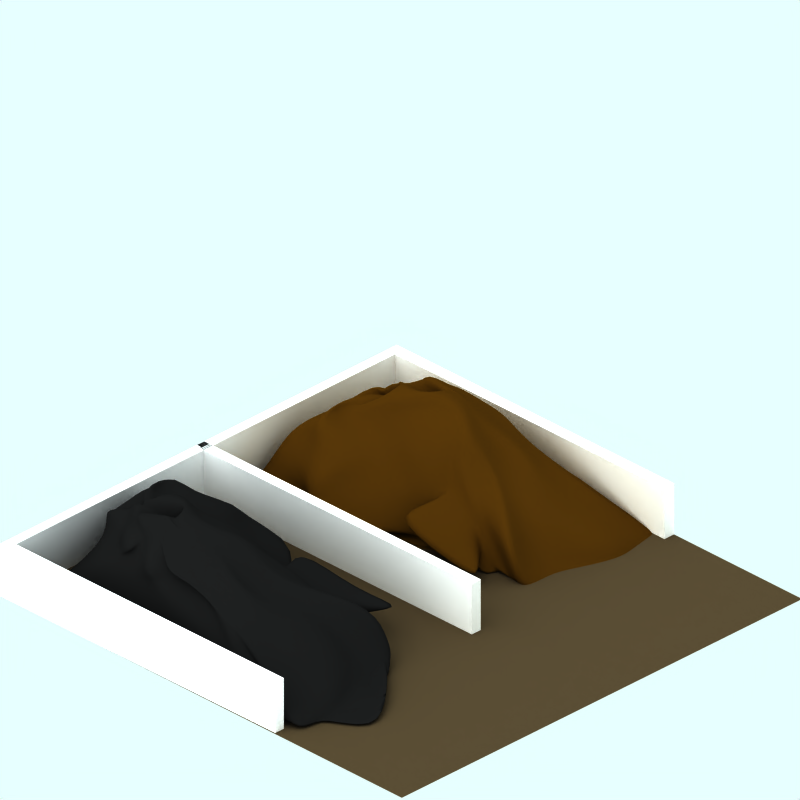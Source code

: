 # Source: bulk-goods-bunker.blend  (saved by Blender 2.48.1; exported with 4.5.12 LTS)
import bpy
from mathutils import Matrix  # noqa: F401  (used for matrix-valued properties, if any)

bpy.ops.wm.read_factory_settings(use_empty=True)
scene = bpy.context.scene
scene.name = 'z'

# ---- collections
col_collection_1 = bpy.data.collections.new('Collection 1'); scene.collection.children.link(col_collection_1)
col_collection_2 = bpy.data.collections.new('Collection 2'); scene.collection.children.link(col_collection_2)
col_collection_2.hide_render = True
col_collection_2.hide_viewport = True
col_collection_3 = bpy.data.collections.new('Collection 3'); scene.collection.children.link(col_collection_3)
col_collection_4 = bpy.data.collections.new('Collection 4'); scene.collection.children.link(col_collection_4)
col_collection_4.hide_render = True
col_collection_4.hide_viewport = True

# ---- materials (node trees are filled in below, after node groups)
mat_pavement_001 = bpy.data.materials.new('Pavement.001')
mat_pavement_001.alpha_threshold = 0.0
mat_pavement_001.preview_render_type = 'CUBE'
mat_pavement_001.diffuse_color = (0.2407, 0.1958, 0.1328, 1.0)
mat_pavement_001.specular_color = (1.0, 0.9999, 0.9999)
mat_pavement_001.roughness = 0.5
mat_pavement_001.line_color = (0.0, 0.0, 0.0, 1.0)
mat_brick_004 = bpy.data.materials.new('Brick.004')
mat_brick_004.alpha_threshold = 0.0
mat_brick_004.preview_render_type = 'CUBE'
mat_brick_004.diffuse_color = (1.0, 0.9999, 0.9999, 1.0)
mat_brick_004.specular_color = (1.0, 0.9999, 0.9999)
mat_brick_004.roughness = 0.5
mat_brick_004.line_color = (0.0, 0.0, 0.0, 1.0)
mat_material_025 = bpy.data.materials.new('Material.025')
mat_material_025.alpha_threshold = 0.0
mat_material_025.diffuse_color = (0.2287, 0.1379, 0.02501, 1.0)
mat_material_025.specular_color = (0.2215, 0.155, 0.0115)
mat_material_025.roughness = 0.5
mat_material_025.line_color = (0.0, 0.0, 0.0, 1.0)
mat_material_001 = bpy.data.materials.new('Material.001')
mat_material_001.alpha_threshold = 0.0
mat_material_001.diffuse_color = (0.07731, 0.07731, 0.07731, 1.0)
mat_material_001.specular_color = (0.1747, 0.1747, 0.1747)
mat_material_001.roughness = 0.5
mat_material_001.line_color = (0.0, 0.0, 0.0, 1.0)
mat_transparent = bpy.data.materials.new('Transparent')
mat_transparent.alpha_threshold = 0.0
mat_transparent.preview_render_type = 'FLAT'
mat_transparent.roughness = 0.5

# ---- material node trees

# ---- world
world_world = bpy.data.worlds.new('World'); scene.world = world_world
world_world.color = (0.9059, 1.0, 1.0)
world_world.use_sun_shadow = False
world_world.sun_shadow_jitter_overblur = 0.0
world_world.cycles.sampling_method = 'MANUAL'
world_world.cycles.sample_map_resolution = 256

# ---- cameras
cam_camera_001 = bpy.data.cameras.new('Camera.001')
cam_camera_001.type = 'ORTHO'
cam_camera_001.passepartout_alpha = 0.2
cam_camera_001.clip_end = 100.0
cam_camera_001.lens = 35.0
cam_camera_001.ortho_scale = 12.0
cam_camera_001.display_size = 5.91
cam_camera_001.show_passepartout = False
cam_camera_001.show_safe_areas = True
cam_camera_001.dof.focus_distance = 0.0
cam_camera_001.dof.aperture_fstop = 128.0

# ---- lights
light_lamp = bpy.data.lights.new('Lamp', 'SUN')
light_lamp.transmission_factor = 0.0
light_lamp.angle = 1.571
light_lamp.energy = 0.028
light_lamp.shadow_buffer_clip_start = 0.5
light_lamp.shadow_soft_size = 1.0
light_lamp.shadow_cascade_max_distance = 1000.0
light_lamp.cycles.use_multiple_importance_sampling = False

# ---- meshes
me_cube_020 = bpy.data.meshes.new('Cube.020')
me_cube_020.from_pydata([], [], [])
me_cube_020.use_remesh_preserve_volume = False
me_cube_020.use_remesh_preserve_attributes = False
me_cube_020.use_mirror_vertex_groups = False
me_cube_020.update()
me_plane_093 = bpy.data.meshes.new('Plane.093')
me_plane_093.from_pydata([(12.6, 7.586, 0.0001214), (12.6, -7.35, 0.0001214), (-2.507, -7.35, 0.0001214), (-2.507, 7.586, 0.0001214), (13.6, -8.25, 0.0001214), (-3.507, -8.25, 0.0001214), (-3.507, 8.586, 0.0001214), (13.6, 8.586, 0.0001214), (-2.473, 7.586, 0.0001214), (0.9003, 7.586, 0.0001214), (-2.507, -4.88, 0.0001214), (12.6, -4.88, 0.0001214), (12.6, -3.88, 0.0001214), (-2.507, -3.88, 0.0001214)], [(8, 9), (10, 13), (11, 12)], [(2, 3, 6, 5), (1, 2, 5, 4), (3, 0, 7, 6), (0, 1, 4, 7), (1, 0, 3, 2)])
me_plane_093.materials.append(mat_pavement_001)
me_plane_093.use_remesh_preserve_volume = False
me_plane_093.use_remesh_preserve_attributes = False
me_plane_093.use_mirror_vertex_groups = False
me_plane_093.update()
me_cube = bpy.data.meshes.new('Cube')
me_cube.from_pydata([(5.047, 13.48, -1.522), (5.047, 13.12, -1.522), (-4.825, 13.12, -1.522), (-4.825, 13.48, -1.522), (5.047, 13.48, -0.0001047), (5.047, 13.12, -0.0001047), (-4.825, 13.12, -0.0001047), (-4.825, 13.48, -0.0001047), (5.346, 13.12, -0.0001042), (5.346, 13.48, -0.0001042), (5.346, 13.12, -1.522), (5.346, 13.48, -1.522), (5.346, 27.41, -1.522), (5.346, 27.41, -0.0001042), (5.047, 27.41, -0.0001047), (5.047, 27.41, -1.522), (5.047, 27.73, -1.522), (5.047, 27.73, -0.0001047), (5.346, 27.73, -0.0001042), (5.346, 27.73, -1.522), (-4.78, 27.73, -0.0001003), (-4.78, 27.73, -1.522), (-4.78, 27.41, -1.522), (-4.78, 27.41, -0.0001003), (-4.78, 20.18, -0.0001003), (-4.78, 20.18, -1.522), (-4.78, 20.51, -1.522), (-4.78, 20.51, -0.0001003), (5.346, 20.51, -1.522), (5.346, 20.51, -0.0001042), (5.047, 20.51, -0.0001047), (5.047, 20.51, -1.522), (5.047, 20.18, -1.522), (5.047, 20.18, -0.0001047), (5.346, 20.18, -0.0001042), (5.346, 20.18, -1.522)], [], [(0, 1, 2, 3), (4, 7, 6, 5), (1, 5, 6, 2), (2, 6, 7, 3), (4, 0, 3, 7), (5, 1, 10, 8), (4, 5, 8, 9), (1, 0, 11, 10), (11, 9, 8, 10), (11, 0, 15, 12), (9, 11, 12, 13), (4, 9, 13, 14), (0, 4, 14, 15), (14, 13, 18, 17), (13, 12, 19, 18), (12, 15, 16, 19), (16, 17, 18, 19), (16, 15, 22, 21), (17, 16, 21, 20), (14, 17, 20, 23), (15, 14, 23, 22), (22, 23, 20, 21), (25, 24, 27, 26), (32, 33, 24, 25), (33, 30, 27, 24), (30, 31, 26, 27), (31, 32, 25, 26), (31, 30, 29, 28), (35, 32, 31, 28), (34, 35, 28, 29), (33, 34, 29, 30)])
me_cube.materials.append(mat_brick_004)
me_cube.use_remesh_preserve_volume = False
me_cube.use_remesh_preserve_attributes = False
me_cube.use_mirror_vertex_groups = False
me_cube.update()
me_cube_025 = bpy.data.meshes.new('Cube.025')
me_cube_025.from_pydata([(1.912, 2.743, 1.711), (2.937, -0.696, -2.807), (-2.1, 0.585, -2.062), (-1.073, 3.552, 0.9439), (0.1201, 2.082, 4.229), (1.986, -1.084, 5.273), (-3.087, 0.4542, 4.626), (-0.6873, 2.139, 4.103), (-3.349, -0.1058, 4.344), (1.951, -1.263, 5.252), (-2.136, 0.4057, -2.083), (2.901, -0.8753, -2.828), (-2.628, 0.5906, -2.161), (-3.841, 0.07905, 4.266), (-5.415, 0.1398, 3.973), (-3.805, 0.2583, 4.286), (-4.202, 0.6514, -2.453), (-2.592, 0.7699, -2.14), (1.929, -0.4398, -2.658), (0.9218, -0.1836, -2.509), (-0.2571, 0.6151, -5.19), (-1.093, 0.3288, -2.211), (1.708, 2.379, 0.7195), (1.798, 2.075, 0.421), (2.726, 1.079, -1.139), (2.874, 0.1185, -1.875), (-0.1299, 2.49, 1.26), (1.014, 3.153, 1.528), (0.749, 3.31, 0.2101), (-0.3089, 3.366, 1.582), (-1.821, 1.289, -1.393), (-1.542, 1.992, -0.7251), (-1.262, 2.696, -0.05679), (-0.9832, 3.399, 0.6115), (0.6647, 1.606, 3.638), (0.9951, 0.9332, 4.047), (1.326, 0.2608, 4.455), (1.656, -0.4116, 4.864), (0.9264, -0.8525, 5.091), (-0.1335, -0.621, 4.91), (-1.194, -0.3895, 4.728), (-2.254, -0.1581, 4.546), (-2.687, 0.7721, 4.085), (-1.803, 1.257, 3.763), (-1.214, 1.742, 3.607), (-1.085, 2.692, 2.833), (0.2312, 2.536, 3.177), (0.128, 2.794, 3.125), (0.02493, 3.051, 3.073), (-0.07818, 3.309, 3.021), (2.747, -0.7736, -1.191), (2.557, -0.8512, 0.4251), (2.366, -0.9288, 2.041), (2.176, -1.006, 3.657), (0.006018, 1.516, 1.951), (1.677, 2.288, 1.46), (1.21, 1.86, 2.156), (0.953, 2.253, 3.316), (-0.8132, 3.679, 1.709), (-0.5074, 3.5, 2.311), (-0.7796, 3.32, 2.34), (-0.7681, 2.814, 3.11), (-2.107, 0.5491, -2.066), (-2.115, 0.5133, -2.07), (-2.122, 0.4774, -2.074), (-2.129, 0.4416, -2.078), (-3.106, -0.003521, 3.058), (-2.864, 0.0988, 1.773), (-2.621, 0.2011, 0.4878), (-2.379, 0.3034, -0.7974), (-3.321, 0.03756, 4.36), (-3.328, 0.001711, 4.356), (-3.335, -0.03414, 4.352), (-3.342, -0.06999, 4.348), (1.979, -1.12, 5.269), (1.972, -1.156, 5.265), (1.965, -1.192, 5.26), (1.958, -1.227, 5.256), (2.141, -1.186, 3.636), (2.331, -1.108, 2.02), (2.521, -1.03, 0.4041), (2.711, -0.9529, -1.212), (2.929, -0.7319, -2.811), (2.922, -0.7677, -2.815), (2.915, -0.8036, -2.819), (2.908, -0.8394, -2.824), (-2.289, -0.3373, 4.525), (-1.229, -0.5688, 4.707), (-0.1691, -0.8003, 4.889), (0.8909, -1.032, 5.07), (-1.687, 0.1144, -3.052), (-0.1211, -0.1067, -2.381), (0.8863, -0.3629, -2.53), (1.894, -0.6191, -2.679), (-3.412, 0.1104, 4.349), (-3.51, 0.1474, 4.333), (-3.608, 0.1843, 4.318), (-3.707, 0.2213, 4.302), (-3.834, 0.1149, 4.27), (-3.826, 0.1507, 4.274), (-3.819, 0.1866, 4.278), (-3.812, 0.2224, 4.282), (-4.21, 0.2039, 4.281), (-3.546, -0.03188, 4.312), (-3.644, 0.005093, 4.297), (-3.742, 0.04207, 4.281), (-2.87, 0.4883, -0.8755), (-3.756, 0.4572, -0.04649), (-3.355, 0.2837, 1.695), (-3.598, 0.1814, 2.98), (-2.234, 0.4427, -2.098), (-2.333, 0.4797, -2.114), (-2.431, 0.5167, -2.13), (-2.529, 0.5537, -2.145), (-2.62, 0.6265, -2.157), (-2.613, 0.6623, -2.152), (-2.606, 0.6982, -2.148), (-2.599, 0.734, -2.144), (-2.199, 0.622, -2.077), (-2.297, 0.659, -2.093), (-2.395, 0.6959, -2.109), (-2.494, 0.7329, -2.124), (-1.403, 3.413, 0.5332), (-2.327, 2.338, 0.6038), (-3.875, 2.464, -2.605), (-4.177, 1.326, -2.823), (-5.172, 0.2421, 2.688), (-4.929, 0.3444, 1.403), (-4.687, 0.4468, 0.1174), (-4.997, 0.1015, -1.411), (-1.03, 2.495, 3.781), (-2.191, 1.964, 2.977), (-3.321, 1.511, 3.572), (-4.368, 0.8252, 3.772), (-5.093, 0.1635, 4.036), (-4.771, 0.1872, 4.099), (-4.449, 0.2109, 4.161), (-4.127, 0.2346, 4.224), (-3.88, 0.6751, -2.39), (-3.558, 0.6988, -2.328), (-3.236, 0.7225, -2.265), (-3.568, 0.4954, -3.381), (-3.562, 0.3606, 3.001), (-3.32, 0.4629, 1.716), (-3.077, 0.5652, 0.4307), (-2.835, 0.6676, -0.8545), (2.011, 2.41, 0.7537), (1.958, 2.275, -2.185), (1.995, 1.392, -0.7597), (1.702, 0.7136, -2.312), (2.16, 1.56, -0.4293), (1.144, 2.127, -0.03032), (0.8867, 1.741, -3.283), (1.246, 0.7707, -3.68), (0.4845, 3.064, 0.7344), (0.184, 2.229, -0.4176), (0.1995, 1.569, -0.8127), (1.123, 0.5592, -3.889), (-0.2493, 3.232, 0.6729), (-0.462, 2.591, -0.8143), (-1.065, 1.523, -1.714), (-0.8821, 1.055, -1.49), (0.3702, 1.858, 3.56), (0.07573, 2.111, 3.482), (-0.4727, 1.992, 4.413), (-0.6788, 2.111, 3.444), (0.5093, 1.18, 3.943), (0.02341, 1.428, 3.839), (-0.4625, 1.675, 3.735), (-0.4706, 1.726, 3.839), (0.6483, 0.5028, 4.326), (0.03983, 0.9095, 4.005), (-0.7061, 0.9868, 4.066), (-1.383, 1.229, 3.936), (0.7874, -0.1748, 4.708), (-0.08122, 0.06189, 4.553), (-0.9498, 0.2986, 4.397), (-1.818, 0.5353, 4.241), (0.7946, 1.61, 1.957), (1.877, 2.179, 2.006), (1.473, 1.988, 2.55), (0.8822, 1.288, 3.093), (2.171, 1.159, 1.582), (2.226, 1.42, 2.034), (1.697, 1.259, 2.423), (1.346, 1.096, 3.235), (2.514, 0.7985, 0.1359), (2.217, 0.6641, 1.216), (1.92, 0.5297, 2.296), (1.623, 0.3952, 3.376), (2.488, 0.2191, -0.8538), (2.372, 0.2054, 0.5863), (2.143, -0.1996, 2.168), (1.9, -0.3056, 3.516), (0.5765, 2.733, 2.889), (0.9218, 2.93, 2.601), (1.267, 3.127, 2.313), (1.613, 3.325, 2.024), (0.7417, 3.057, 3.15), (0.7849, 3.304, 2.358), (-2.044, 1.921, 1.193), (1.06, 3.492, 1.923), (0.1453, 3.203, 2.76), (0.2233, 3.526, 2.396), (0.2119, 3.576, 1.846), (0.01108, 3.881, 1.482), (-0.1034, 3.19, 2.819), (-0.06229, 3.568, 2.37), (-0.2691, 3.19, 2.845), (-0.04639, 3.828, 1.719), (2.739, -0.8095, -1.195), (2.549, -0.8871, 0.4209), (2.359, -0.9646, 2.037), (2.169, -1.042, 3.653), (2.732, -0.8453, -1.199), (2.542, -0.9229, 0.4167), (2.352, -1.0, 2.033), (2.162, -1.078, 3.649), (2.725, -0.8812, -1.203), (2.535, -0.9588, 0.4125), (2.345, -1.036, 2.028), (2.155, -1.114, 3.644), (2.718, -0.917, -1.208), (2.528, -0.9946, 0.4083), (2.338, -1.072, 2.024), (2.148, -1.15, 3.64), (0.9193, -0.8883, 5.087), (-0.1407, -0.6569, 4.905), (-1.201, -0.4254, 4.724), (-2.261, -0.1939, 4.542), (0.9122, -0.9242, 5.083), (-0.1478, -0.6927, 4.901), (-1.208, -0.4612, 4.72), (-2.268, -0.2298, 4.538), (0.9051, -0.96, 5.079), (-0.1549, -0.7286, 4.897), (-1.215, -0.4971, 4.715), (-2.275, -0.2656, 4.534), (0.898, -0.9959, 5.074), (-0.162, -0.7644, 4.893), (-1.222, -0.5329, 4.711), (-2.282, -0.3015, 4.529), (-1.1, 0.2929, -2.215), (-0.09269, 0.03674, -2.364), (0.9147, -0.2195, -2.513), (2.568, -0.4081, -4.333), (-1.107, 0.2571, -2.219), (-0.09979, 0.0008867, -2.368), (0.9076, -0.2553, -2.517), (1.915, -0.5115, -2.666), (-1.114, 0.2212, -2.223), (-0.1069, -0.03496, -2.372), (0.9005, -0.2912, -2.521), (1.908, -0.5474, -2.67), (-1.121, 0.1854, -2.227), (-0.114, -0.07081, -2.377), (0.8934, -0.327, -2.526), (1.901, -0.5832, -2.675), (1.693, -0.7016, -1.129), (1.493, -0.7841, 0.4209), (1.292, -0.8667, 1.971), (1.091, -0.9492, 3.52), (1.167, 0.6353, -3.271), (0.4641, -0.5378, 0.4376), (0.2531, -0.6253, 1.921), (0.04198, -0.7128, 3.405), (-0.3427, -0.1991, -0.9632), (-0.3643, -0.1649, 0.4642), (-0.6875, -0.9339, 3.028), (-1.007, -0.4764, 3.289), (-1.585, 0.2252, -1.978), (-1.9, 0.05881, 0.1848), (-1.369, -0.05241, 1.986), (-2.057, -0.2399, 3.174), (-3.44, -0.03301, 4.332), (-3.433, 0.002838, 4.336), (-3.426, 0.03869, 4.341), (-3.419, 0.07454, 4.345), (-3.539, 0.003965, 4.317), (-3.531, 0.03982, 4.321), (-3.524, 0.07566, 4.325), (-3.518, 0.3353, 4.449), (-3.637, 0.04094, 4.301), (-3.63, 0.07679, 4.305), (-3.623, 0.1126, 4.309), (-3.616, 0.1485, 4.314), (-3.735, 0.07792, 4.285), (-3.728, 0.1138, 4.29), (-3.721, 0.1496, 4.294), (-3.714, 0.1855, 4.298), (-2.477, 0.3404, -0.813), (-2.719, 0.2381, 0.4722), (-2.962, 0.1358, 1.757), (-3.205, 0.03346, 3.043), (-2.575, 0.3774, -0.8286), (-2.818, 0.2751, 0.4566), (-3.06, 0.1728, 1.742), (-3.303, 0.07043, 3.027), (-2.674, 0.4144, -0.8443), (-2.916, 0.312, 0.441), (-3.159, 0.2097, 1.726), (-3.401, 0.1074, 3.011), (-3.795, 0.3717, -2.717), (-3.014, 0.349, 0.4254), (-3.257, 0.2467, 1.711), (-3.5, 0.1444, 2.996), (-2.206, 0.5861, -2.081), (-2.213, 0.5503, -2.086), (-2.22, 0.5144, -2.09), (-2.227, 0.4786, -2.094), (-1.534, 0.5698, -2.947), (-2.311, 0.5873, -2.101), (-2.318, 0.5514, -2.105), (-2.325, 0.5156, -2.11), (-1.047, 0.5545, -3.508), (-2.41, 0.6242, -2.117), (-2.417, 0.5884, -2.121), (-2.424, 0.5525, -2.125), (-1.44, 0.6559, -3.574), (-2.508, 0.6612, -2.133), (-2.515, 0.6254, -2.137), (-2.522, 0.5895, -2.141), (-1.447, 2.472, 2.97), (-1.298, 3.094, 2.115), (-1.333, 3.2, 1.588), (-1.368, 3.306, 1.061), (-1.974, 2.293, 2.827), (-2.297, 2.791, 2.107), (-1.849, 2.274, 2.053), (-2.137, 2.617, 0.5035), (-3.218, 1.615, 2.665), (-3.114, 1.719, 1.759), (-3.486, 2.097, 0.3493), (-2.906, 1.928, -0.05362), (-4.994, 0.7909, 2.303), (-5.109, 1.089, 1.631), (-4.183, 1.044, -0.2999), (-3.675, 1.238, -0.6107), (-2.975, 0.6646, 4.113), (-2.705, 1.073, 3.834), (-2.067, 1.57, 3.182), (-1.492, 2.238, 2.989), (-2.959, 0.2187, 4.344), (-3.016, 0.9668, 3.948), (-2.943, 1.235, 3.751), (-2.559, 1.819, 3.469), (-3.528, 0.3965, 4.193), (-3.521, 0.592, 4.052), (-3.436, 0.9801, 3.87), (-3.27, 1.223, 3.057), (-3.839, 0.3421, 4.196), (-3.971, 0.4629, 4.09), (-4.636, 0.4495, 3.985), (-4.668, 0.5905, 3.787), (-1.562, 2.855, 0.01113), (-1.576, 2.526, -0.4687), (-1.785, 1.632, -1.024), (-0.02649, 1.725, -3.657), (-2.142, 2.31, -0.5893), (-2.377, 1.962, -1.276), (-2.219, 1.484, -1.341), (-2.591, 1.151, -4.145), (-2.721, 1.765, -1.19), (-2.64, 1.498, -1.419), (-2.558, 1.23, -1.649), (-4.426, 1.911, -5.066), (-3.46, 1.121, -1.911), (-3.099, 1.098, -1.874), (-2.897, 0.9764, -1.957), (-2.695, 0.8547, -2.041), (-3.157, 0.6439, -0.9172), (-3.399, 0.5415, 0.3681), (-3.642, 0.4392, 1.653), (-3.884, 0.3369, 2.939), (-3.765, 0.5563, -1.498), (-4.621, 0.5362, 0.1326), (-4.186, 0.4369, 1.672), (-4.206, 0.3132, 2.876), (-4.086, 0.8548, -2.307), (-5.015, 0.391, 0.004321), (-5.527, 0.4851, 1.789), (-4.528, 0.2895, 2.813), (-4.442, 0.4621, -1.591), (-5.382, 0.9187, -0.728), (-6.715, 0.4765, 1.541), (-4.85, 0.2658, 2.751), (-3.57, 0.3248, 2.997), (-3.327, 0.4271, 1.712), (-3.084, 0.5294, 0.4265), (-2.842, 0.6317, -0.8587), (-3.577, 0.2889, 2.993), (-3.334, 0.3912, 1.708), (-3.091, 0.4935, 0.4223), (-2.849, 0.5959, -0.8629), (-3.584, 0.2531, 2.989), (-3.341, 0.3554, 1.703), (-3.099, 0.4577, 0.4181), (-2.856, 0.56, -0.8671), (-3.591, 0.2172, 2.984), (-3.348, 0.3195, 1.699), (-3.106, 0.4218, 0.414), (-2.863, 0.5242, -0.8713)], [], [(25, 1, 18, 149), (24, 25, 149, 148), (23, 24, 148, 147), (22, 23, 147, 146), (0, 22, 146, 26), (149, 18, 19, 153), (148, 149, 153, 152), (147, 148, 152, 151), (146, 147, 151, 150), (26, 146, 150, 27), (153, 19, 20, 157), (152, 153, 157, 156), (151, 152, 156, 155), (150, 151, 155, 154), (27, 150, 154, 28), (157, 20, 21, 161), (156, 157, 161, 160), (155, 156, 160, 159), (154, 155, 159, 158), (28, 154, 158, 29), (161, 21, 2, 30), (160, 161, 30, 31), (159, 160, 31, 32), (158, 159, 32, 33), (29, 158, 33, 3), (49, 7, 45, 165), (48, 49, 165, 164), (47, 48, 164, 163), (46, 47, 163, 162), (4, 46, 162, 34), (165, 45, 44, 169), (164, 165, 169, 168), (163, 164, 168, 167), (162, 163, 167, 166), (34, 162, 166, 35), (169, 44, 43, 173), (168, 169, 173, 172), (167, 168, 172, 171), (166, 167, 171, 170), (35, 166, 170, 36), (173, 43, 42, 177), (172, 173, 177, 176), (171, 172, 176, 175), (170, 171, 175, 174), (36, 170, 174, 37), (177, 42, 6, 41), (176, 177, 41, 40), (175, 176, 40, 39), (174, 175, 39, 38), (37, 174, 38, 5), (57, 4, 34, 181), (56, 57, 181, 180), (55, 56, 180, 179), (54, 55, 179, 178), (0, 54, 178, 22), (181, 34, 35, 185), (180, 181, 185, 184), (179, 180, 184, 183), (178, 179, 183, 182), (22, 178, 182, 23), (185, 35, 36, 189), (184, 185, 189, 188), (183, 184, 188, 187), (182, 183, 187, 186), (23, 182, 186, 24), (189, 36, 37, 193), (188, 189, 193, 192), (187, 188, 192, 191), (186, 187, 191, 190), (24, 186, 190, 25), (193, 37, 5, 53), (192, 193, 53, 52), (191, 192, 52, 51), (190, 191, 51, 50), (25, 190, 50, 1), (54, 0, 26, 197), (55, 54, 197, 196), (56, 55, 196, 195), (57, 56, 195, 194), (4, 57, 194, 46), (197, 26, 27, 201), (196, 197, 201, 200), (195, 196, 200, 199), (194, 195, 199, 198), (46, 194, 198, 47), (201, 27, 28, 205), (200, 201, 205, 204), (199, 200, 204, 203), (198, 199, 203, 202), (47, 198, 202, 48), (205, 28, 29, 209), (204, 205, 209, 208), (203, 204, 208, 207), (202, 203, 207, 206), (48, 202, 206, 49), (209, 29, 3, 58), (208, 209, 58, 59), (207, 208, 59, 60), (206, 207, 60, 61), (49, 206, 61, 7), (53, 5, 74, 213), (52, 53, 213, 212), (51, 52, 212, 211), (50, 51, 211, 210), (1, 50, 210, 82), (213, 74, 75, 217), (212, 213, 217, 216), (211, 212, 216, 215), (210, 211, 215, 214), (82, 210, 214, 83), (217, 75, 76, 221), (216, 217, 221, 220), (215, 216, 220, 219), (214, 215, 219, 218), (83, 214, 218, 84), (221, 76, 77, 225), (220, 221, 225, 224), (219, 220, 224, 223), (218, 219, 223, 222), (84, 218, 222, 85), (225, 77, 9, 78), (224, 225, 78, 79), (223, 224, 79, 80), (222, 223, 80, 81), (85, 222, 81, 11), (41, 6, 70, 229), (40, 41, 229, 228), (39, 40, 228, 227), (38, 39, 227, 226), (5, 38, 226, 74), (229, 70, 71, 233), (228, 229, 233, 232), (227, 228, 232, 231), (226, 227, 231, 230), (74, 226, 230, 75), (233, 71, 72, 237), (232, 233, 237, 236), (231, 232, 236, 235), (230, 231, 235, 234), (75, 230, 234, 76), (237, 72, 73, 241), (236, 237, 241, 240), (235, 236, 240, 239), (234, 235, 239, 238), (76, 234, 238, 77), (241, 73, 8, 86), (240, 241, 86, 87), (239, 240, 87, 88), (238, 239, 88, 89), (77, 238, 89, 9), (18, 1, 82, 245), (19, 18, 245, 244), (20, 19, 244, 243), (21, 20, 243, 242), (2, 21, 242, 62), (245, 82, 83, 249), (244, 245, 249, 248), (243, 244, 248, 247), (242, 243, 247, 246), (62, 242, 246, 63), (249, 83, 84, 253), (248, 249, 253, 252), (247, 248, 252, 251), (246, 247, 251, 250), (63, 246, 250, 64), (253, 84, 85, 257), (252, 253, 257, 256), (251, 252, 256, 255), (250, 251, 255, 254), (64, 250, 254, 65), (257, 85, 11, 93), (256, 257, 93, 92), (255, 256, 92, 91), (254, 255, 91, 90), (65, 254, 90, 10), (78, 9, 89, 261), (79, 78, 261, 260), (80, 79, 260, 259), (81, 80, 259, 258), (11, 81, 258, 93), (261, 89, 88, 265), (260, 261, 265, 264), (259, 260, 264, 263), (258, 259, 263, 262), (93, 258, 262, 92), (265, 88, 87, 269), (264, 265, 269, 268), (263, 264, 268, 267), (262, 263, 267, 266), (92, 262, 266, 91), (269, 87, 86, 273), (268, 269, 273, 272), (267, 268, 272, 271), (266, 267, 271, 270), (91, 266, 270, 90), (273, 86, 8, 66), (272, 273, 66, 67), (271, 272, 67, 68), (270, 271, 68, 69), (90, 270, 69, 10), (70, 6, 94, 277), (71, 70, 277, 276), (72, 71, 276, 275), (73, 72, 275, 274), (8, 73, 274, 102), (277, 94, 95, 281), (276, 277, 281, 280), (275, 276, 280, 279), (274, 275, 279, 278), (102, 274, 278, 103), (281, 95, 96, 285), (280, 281, 285, 284), (279, 280, 284, 283), (278, 279, 283, 282), (103, 278, 282, 104), (285, 96, 97, 289), (284, 285, 289, 288), (283, 284, 288, 287), (282, 283, 287, 286), (104, 282, 286, 105), (289, 97, 15, 101), (288, 289, 101, 100), (287, 288, 100, 99), (286, 287, 99, 98), (105, 286, 98, 13), (66, 8, 102, 293), (67, 66, 293, 292), (68, 67, 292, 291), (69, 68, 291, 290), (10, 69, 290, 110), (293, 102, 103, 297), (292, 293, 297, 296), (291, 292, 296, 295), (290, 291, 295, 294), (110, 290, 294, 111), (297, 103, 104, 301), (296, 297, 301, 300), (295, 296, 300, 299), (294, 295, 299, 298), (111, 294, 298, 112), (301, 104, 105, 305), (300, 301, 305, 304), (299, 300, 304, 303), (298, 299, 303, 302), (112, 298, 302, 113), (305, 105, 13, 109), (304, 305, 109, 108), (303, 304, 108, 107), (302, 303, 107, 106), (113, 302, 106, 12), (65, 10, 110, 309), (64, 65, 309, 308), (63, 64, 308, 307), (62, 63, 307, 306), (2, 62, 306, 118), (309, 110, 111, 313), (308, 309, 313, 312), (307, 308, 312, 311), (306, 307, 311, 310), (118, 306, 310, 119), (313, 111, 112, 317), (312, 313, 317, 316), (311, 312, 316, 315), (310, 311, 315, 314), (119, 310, 314, 120), (317, 112, 113, 321), (316, 317, 321, 320), (315, 316, 320, 319), (314, 315, 319, 318), (120, 314, 318, 121), (321, 113, 12, 114), (320, 321, 114, 115), (319, 320, 115, 116), (318, 319, 116, 117), (121, 318, 117, 17), (58, 3, 122, 325), (59, 58, 325, 324), (60, 59, 324, 323), (61, 60, 323, 322), (7, 61, 322, 130), (325, 122, 123, 329), (324, 325, 329, 328), (323, 324, 328, 327), (322, 323, 327, 326), (130, 322, 326, 131), (329, 123, 124, 333), (328, 329, 333, 332), (327, 328, 332, 331), (326, 327, 331, 330), (131, 326, 330, 132), (333, 124, 125, 337), (332, 333, 337, 336), (331, 332, 336, 335), (330, 331, 335, 334), (132, 330, 334, 133), (337, 125, 16, 129), (336, 337, 129, 128), (335, 336, 128, 127), (334, 335, 127, 126), (133, 334, 126, 14), (45, 7, 130, 341), (44, 45, 341, 340), (43, 44, 340, 339), (42, 43, 339, 338), (6, 42, 338, 94), (341, 130, 131, 345), (340, 341, 345, 344), (339, 340, 344, 343), (338, 339, 343, 342), (94, 338, 342, 95), (345, 131, 132, 349), (344, 345, 349, 348), (343, 344, 348, 347), (342, 343, 347, 346), (95, 342, 346, 96), (349, 132, 133, 353), (348, 349, 353, 352), (347, 348, 352, 351), (346, 347, 351, 350), (96, 346, 350, 97), (353, 133, 14, 134), (352, 353, 134, 135), (351, 352, 135, 136), (350, 351, 136, 137), (97, 350, 137, 15), (30, 2, 118, 357), (31, 30, 357, 356), (32, 31, 356, 355), (33, 32, 355, 354), (3, 33, 354, 122), (357, 118, 119, 361), (356, 357, 361, 360), (355, 356, 360, 359), (354, 355, 359, 358), (122, 354, 358, 123), (361, 119, 120, 365), (360, 361, 365, 364), (359, 360, 364, 363), (358, 359, 363, 362), (123, 358, 362, 124), (365, 120, 121, 369), (364, 365, 369, 368), (363, 364, 368, 367), (362, 363, 367, 366), (124, 362, 366, 125), (369, 121, 17, 141), (368, 369, 141, 140), (367, 368, 140, 139), (366, 367, 139, 138), (125, 366, 138, 16), (142, 15, 137, 373), (143, 142, 373, 372), (144, 143, 372, 371), (145, 144, 371, 370), (17, 145, 370, 141), (373, 137, 136, 377), (372, 373, 377, 376), (371, 372, 376, 375), (370, 371, 375, 374), (141, 370, 374, 140), (377, 136, 135, 381), (376, 377, 381, 380), (375, 376, 380, 379), (374, 375, 379, 378), (140, 374, 378, 139), (381, 135, 134, 385), (380, 381, 385, 384), (379, 380, 384, 383), (378, 379, 383, 382), (139, 378, 382, 138), (385, 134, 14, 126), (384, 385, 126, 127), (383, 384, 127, 128), (382, 383, 128, 129), (138, 382, 129, 16), (145, 17, 117, 389), (144, 145, 389, 388), (143, 144, 388, 387), (142, 143, 387, 386), (15, 142, 386, 101), (389, 117, 116, 393), (388, 389, 393, 392), (387, 388, 392, 391), (386, 387, 391, 390), (101, 386, 390, 100), (393, 116, 115, 397), (392, 393, 397, 396), (391, 392, 396, 395), (390, 391, 395, 394), (100, 390, 394, 99), (397, 115, 114, 401), (396, 397, 401, 400), (395, 396, 400, 399), (394, 395, 399, 398), (99, 394, 398, 98), (401, 114, 12, 106), (400, 401, 106, 107), (399, 400, 107, 108), (398, 399, 108, 109), (98, 398, 109, 13)])
me_cube_025.polygons.foreach_set('use_smooth', [True] * 400)
_k = {(1, 18): 0.08235, (18, 19): 0.08235, (19, 20): 0.08235, (20, 21): 0.08235, (2, 21): 0.08235, (0, 22): 0.08235, (22, 23): 0.08235, (23, 24): 0.08235, (24, 25): 0.08235, (1, 25): 0.08235, (0, 26): 0.08235, (26, 27): 0.08235, (27, 28): 0.08235, (28, 29): 0.08235, (3, 29): 0.08235, (2, 30): 0.08235, (30, 31): 0.08235, (31, 32): 0.08235, (32, 33): 0.08235, (3, 33): 0.08235, (4, 34): 0.08235, (34, 35): 0.08235, (35, 36): 0.08235, (36, 37): 0.08235, (5, 37): 0.08235, (5, 38): 0.08235, (38, 39): 0.08235, (39, 40): 0.08235, (40, 41): 0.08235, (6, 41): 0.08235, (6, 42): 0.08235, (42, 43): 0.08235, (43, 44): 0.08235, (44, 45): 0.08235, (7, 45): 0.08235, (4, 46): 0.08235, (46, 47): 0.08235, (47, 48): 0.08235, (48, 49): 0.08235, (7, 49): 0.08235, (1, 50): 0.08235, (50, 51): 0.08235, (51, 52): 0.08235, (52, 53): 0.08235, (5, 53): 0.08235, (0, 54): 0.08235, (54, 55): 0.08235, (55, 56): 0.08235, (56, 57): 0.08235, (4, 57): 0.08235, (3, 58): 0.08235, (58, 59): 0.08235, (59, 60): 0.08235, (60, 61): 0.08235, (7, 61): 0.08235, (2, 62): 0.08235, (62, 63): 0.08235, (63, 64): 0.08235, (64, 65): 0.08235, (10, 65): 0.08235, (8, 66): 0.08235, (66, 67): 0.08235, (67, 68): 0.08235, (68, 69): 0.08235, (10, 69): 0.08235, (6, 70): 0.08235, (70, 71): 0.08235, (71, 72): 0.08235, (72, 73): 0.08235, (8, 73): 0.08235, (5, 74): 0.08235, (74, 75): 0.08235, (75, 76): 0.08235, (76, 77): 0.08235, (9, 77): 0.08235, (9, 78): 0.08235, (78, 79): 0.08235, (79, 80): 0.08235, (80, 81): 0.08235, (11, 81): 0.08235, (1, 82): 0.08235, (82, 83): 0.08235, (83, 84): 0.08235, (84, 85): 0.08235, (11, 85): 0.08235, (8, 86): 0.08235, (86, 87): 0.08235, (87, 88): 0.08235, (88, 89): 0.08235, (9, 89): 0.08235, (10, 90): 0.08235, (90, 91): 0.08235, (91, 92): 0.08235, (92, 93): 0.08235, (11, 93): 0.08235, (6, 94): 0.08235, (94, 95): 0.08235, (95, 96): 0.08235, (96, 97): 0.08235, (15, 97): 0.08235, (13, 98): 0.08235, (98, 99): 0.08235, (99, 100): 0.08235, (100, 101): 0.08235, (15, 101): 0.08235, (8, 102): 0.08235, (102, 103): 0.08235, (103, 104): 0.08235, (104, 105): 0.08235, (13, 105): 0.08235, (12, 106): 0.08235, (106, 107): 0.08235, (107, 108): 0.08235, (108, 109): 0.08235, (13, 109): 0.08235, (10, 110): 0.08235, (110, 111): 0.08235, (111, 112): 0.08235, (112, 113): 0.08235, (12, 113): 0.08235, (12, 114): 0.08235, (114, 115): 0.08235, (115, 116): 0.08235, (116, 117): 0.08235, (17, 117): 0.08235, (2, 118): 0.08235, (118, 119): 0.08235, (119, 120): 0.08235, (120, 121): 0.08235, (17, 121): 0.08235, (3, 122): 0.08235, (122, 123): 0.08235, (123, 124): 0.08235, (124, 125): 0.08235, (16, 125): 0.08235, (14, 126): 0.08235, (126, 127): 0.08235, (127, 128): 0.08235, (128, 129): 0.08235, (16, 129): 0.08235, (7, 130): 0.08235, (130, 131): 0.08235, (131, 132): 0.08235, (132, 133): 0.08235, (14, 133): 0.08235, (14, 134): 0.08235, (134, 135): 0.08235, (135, 136): 0.08235, (136, 137): 0.08235, (15, 137): 0.08235, (16, 138): 0.08235, (138, 139): 0.08235, (139, 140): 0.08235, (140, 141): 0.08235, (17, 141): 0.08235, (15, 142): 0.08235, (142, 143): 0.08235, (143, 144): 0.08235, (144, 145): 0.08235, (17, 145): 0.08235}
me_cube_025.attributes.new('crease_edge', 'FLOAT', 'EDGE').data.foreach_set('value', [_k.get((min(e.vertices), max(e.vertices)), 0.0) for e in me_cube_025.edges])
me_cube_025.materials.append(mat_material_025)
me_cube_025.use_remesh_preserve_volume = False
me_cube_025.use_remesh_preserve_attributes = False
me_cube_025.use_mirror_vertex_groups = False
me_cube_025.update()
me_cube_727 = bpy.data.meshes.new('Cube.727')
me_cube_727.from_pydata([(1.912, 2.743, 1.711), (2.755, -0.6583, -2.845), (-2.1, 0.585, -2.062), (-1.073, 3.552, 0.9439), (0.1201, 2.082, 4.229), (1.986, -1.084, 5.273), (-3.087, 0.4542, 4.626), (-0.6873, 2.139, 4.103), (-3.349, -0.1058, 4.344), (1.951, -1.263, 5.252), (-2.136, 0.4057, -2.083), (2.72, -0.8376, -2.866), (-2.628, 0.5906, -2.161), (-3.841, 0.07905, 4.266), (-5.415, 0.1398, 3.973), (-3.805, 0.2583, 4.286), (-4.202, 0.6514, -2.453), (-2.592, 0.7699, -2.14), (1.929, -0.4398, -2.658), (0.9218, -0.1836, -2.509), (-0.2571, 0.6151, -5.19), (-1.093, 0.3288, -2.211), (1.708, 2.379, 0.7195), (1.798, 2.075, 0.421), (2.726, 1.079, -1.139), (2.693, 0.1562, -1.914), (-0.1299, 2.49, 1.26), (1.014, 3.153, 1.528), (0.749, 3.31, 0.2101), (-0.3089, 3.366, 1.582), (-1.821, 1.289, -1.393), (-1.542, 1.992, -0.7251), (-1.262, 2.696, -0.05679), (-0.9832, 3.399, 0.6115), (0.6647, 1.606, 3.638), (0.9951, 0.9332, 4.047), (1.326, 0.2608, 4.455), (1.656, -0.4116, 4.864), (0.9264, -0.8525, 5.091), (-0.1335, -0.621, 4.91), (-1.194, -0.3895, 4.728), (-2.254, -0.1581, 4.546), (-2.687, 0.7721, 4.085), (-1.803, 1.257, 3.763), (-1.214, 1.742, 3.607), (-1.085, 2.692, 2.833), (0.2312, 2.536, 3.177), (0.128, 2.794, 3.125), (0.02493, 3.051, 3.073), (-0.07818, 3.309, 3.021), (2.565, -0.7359, -1.229), (2.557, -0.8512, 0.4251), (2.366, -0.9288, 2.041), (2.176, -1.006, 3.657), (0.006018, 1.516, 1.951), (1.677, 2.288, 1.46), (1.21, 1.86, 2.156), (0.953, 2.253, 3.316), (-0.8132, 3.679, 1.709), (-0.5074, 3.5, 2.311), (-0.7796, 3.32, 2.34), (-0.7681, 2.814, 3.11), (-2.107, 0.5491, -2.066), (-2.115, 0.5133, -2.07), (-2.122, 0.4774, -2.074), (-2.129, 0.4416, -2.078), (-3.106, -0.003521, 3.058), (-2.864, 0.0988, 1.773), (-2.621, 0.2011, 0.4878), (-2.379, 0.3034, -0.7974), (-3.321, 0.03756, 4.36), (-3.328, 0.001711, 4.356), (-3.335, -0.03414, 4.352), (-3.342, -0.06999, 4.348), (1.979, -1.12, 5.269), (1.972, -1.156, 5.265), (1.965, -1.192, 5.26), (1.958, -1.227, 5.256), (2.141, -1.186, 3.636), (2.331, -1.108, 2.02), (2.521, -1.03, 0.4041), (2.583, -0.9529, -1.212), (2.748, -0.6942, -2.849), (2.741, -0.73, -2.853), (2.734, -0.7659, -2.857), (2.727, -0.8017, -2.862), (-2.289, -0.3373, 4.525), (-1.229, -0.5688, 4.707), (-0.1691, -0.8003, 4.889), (0.8909, -1.032, 5.07), (-1.687, 0.1144, -3.052), (-0.1211, -0.1067, -2.381), (0.8863, -0.3629, -2.53), (1.894, -0.6191, -2.679), (-3.412, 0.1104, 4.349), (-3.51, 0.1474, 4.333), (-3.608, 0.1843, 4.318), (-3.707, 0.2213, 4.302), (-3.834, 0.1149, 4.27), (-3.826, 0.1507, 4.274), (-3.819, 0.1866, 4.278), (-3.812, 0.2224, 4.282), (-4.21, 0.2039, 4.281), (-3.546, -0.03188, 4.312), (-3.644, 0.005093, 4.297), (-3.742, 0.04207, 4.281), (-2.87, 0.4883, -0.8755), (-3.756, 0.4572, -0.04649), (-3.355, 0.2837, 1.695), (-3.598, 0.1814, 2.98), (-2.234, 0.4427, -2.098), (-2.333, 0.4797, -2.114), (-2.431, 0.5167, -2.13), (-2.529, 0.5537, -2.145), (-2.62, 0.6265, -2.157), (-2.613, 0.6623, -2.152), (-2.606, 0.6982, -2.148), (-2.599, 0.734, -2.144), (-2.199, 0.622, -2.077), (-2.297, 0.659, -2.093), (-2.395, 0.6959, -2.109), (-2.494, 0.7329, -2.124), (-1.403, 3.413, 0.5332), (-2.327, 2.338, 0.6038), (-3.875, 2.464, -2.605), (-4.177, 1.326, -2.823), (-5.172, 0.2421, 2.688), (-4.929, 0.3444, 1.403), (-4.687, 0.4468, 0.1174), (-4.997, 0.1015, -1.411), (-1.03, 2.495, 3.781), (-2.191, 1.964, 2.977), (-3.321, 1.511, 3.572), (-4.368, 0.8252, 3.772), (-5.093, 0.1635, 4.036), (-4.771, 0.1872, 4.099), (-4.449, 0.2109, 4.161), (-4.127, 0.2346, 4.224), (-3.88, 0.6751, -2.39), (-3.558, 0.6988, -2.328), (-3.236, 0.7225, -2.265), (-3.568, 0.4954, -3.381), (-3.562, 0.3606, 3.001), (-3.32, 0.4629, 1.716), (-3.077, 0.5652, 0.4307), (-2.835, 0.6676, -0.8545), (2.011, 2.41, 0.7537), (1.958, 2.275, -2.185), (1.995, 1.392, -0.7597), (1.702, 0.7136, -2.312), (2.16, 1.56, -0.4293), (1.144, 2.127, -0.03032), (0.8867, 1.741, -3.283), (1.246, 0.7707, -3.68), (0.4845, 3.064, 0.7344), (0.184, 2.229, -0.4176), (0.1995, 1.569, -0.8127), (1.123, 0.5592, -3.889), (-0.2493, 3.232, 0.6729), (-0.462, 2.591, -0.8143), (-1.065, 1.523, -1.714), (-0.8821, 1.055, -1.49), (0.3702, 1.858, 3.56), (0.07573, 2.111, 3.482), (-0.4727, 1.992, 4.413), (-0.6788, 2.111, 3.444), (0.5093, 1.18, 3.943), (0.02341, 1.428, 3.839), (-0.4625, 1.675, 3.735), (-0.4706, 1.726, 3.839), (0.6483, 0.5028, 4.326), (0.03983, 0.9095, 4.005), (-0.7061, 0.9868, 4.066), (-1.383, 1.229, 3.936), (0.7874, -0.1748, 4.708), (-0.08122, 0.06189, 4.553), (-0.9498, 0.2986, 4.397), (-1.818, 0.5353, 4.241), (0.7946, 1.61, 1.957), (1.877, 2.179, 2.006), (1.473, 1.988, 2.55), (0.8822, 1.288, 3.093), (2.171, 1.159, 1.582), (2.226, 1.42, 2.034), (1.697, 1.259, 2.423), (1.346, 1.096, 3.235), (2.514, 0.7985, 0.1359), (2.217, 0.6641, 1.216), (1.92, 0.5297, 2.296), (1.623, 0.3952, 3.376), (2.488, 0.2191, -0.8538), (2.372, 0.2054, 0.5863), (2.143, -0.1996, 2.168), (1.9, -0.3056, 3.516), (0.5765, 2.733, 2.889), (0.9218, 2.93, 2.601), (1.267, 3.127, 2.313), (1.613, 3.325, 2.024), (0.7417, 3.057, 3.15), (0.7849, 3.304, 2.358), (-2.044, 1.921, 1.193), (1.06, 3.492, 1.923), (0.1453, 3.203, 2.76), (0.2233, 3.526, 2.396), (0.2119, 3.576, 1.846), (0.01108, 3.881, 1.482), (-0.1034, 3.19, 2.819), (-0.06229, 3.568, 2.37), (-0.2691, 3.19, 2.845), (-0.04639, 3.828, 1.719), (2.558, -0.7718, -1.233), (2.549, -0.8871, 0.4209), (2.359, -0.9646, 2.037), (2.169, -1.042, 3.653), (2.551, -0.8076, -1.237), (2.542, -0.9229, 0.4167), (2.352, -1.0, 2.033), (2.162, -1.078, 3.649), (2.544, -0.8435, -1.242), (2.535, -0.9588, 0.4125), (2.345, -1.036, 2.028), (2.155, -1.114, 3.644), (2.59, -0.917, -1.208), (2.528, -0.9946, 0.4083), (2.338, -1.072, 2.024), (2.148, -1.15, 3.64), (0.9193, -0.8883, 5.087), (-0.1407, -0.6569, 4.905), (-1.201, -0.4254, 4.724), (-2.261, -0.1939, 4.542), (0.9122, -0.9242, 5.083), (-0.1478, -0.6927, 4.901), (-1.208, -0.4612, 4.72), (-2.268, -0.2298, 4.538), (0.9051, -0.96, 5.079), (-0.1549, -0.7286, 4.897), (-1.215, -0.4971, 4.715), (-2.275, -0.2656, 4.534), (0.898, -0.9959, 5.074), (-0.162, -0.7644, 4.893), (-1.222, -0.5329, 4.711), (-2.282, -0.3015, 4.529), (-1.1, 0.2929, -2.215), (-0.09269, 0.03674, -2.364), (0.9147, -0.2195, -2.513), (2.568, -0.4081, -4.333), (-1.107, 0.2571, -2.219), (-0.09979, 0.0008867, -2.368), (0.9076, -0.2553, -2.517), (1.915, -0.5115, -2.666), (-1.114, 0.2212, -2.223), (-0.1069, -0.03496, -2.372), (0.9005, -0.2912, -2.521), (1.908, -0.5474, -2.67), (-1.121, 0.1854, -2.227), (-0.114, -0.07081, -2.377), (0.8934, -0.327, -2.526), (1.901, -0.5832, -2.675), (1.693, -0.7016, -1.129), (1.493, -0.7841, 0.4209), (1.292, -0.8667, 1.971), (1.091, -0.9492, 3.52), (1.167, 0.6353, -3.271), (0.4641, -0.5378, 0.4376), (0.2531, -0.6253, 1.921), (0.04198, -0.7128, 3.405), (-0.3427, -0.1991, -0.9632), (-0.3643, -0.1649, 0.4642), (-0.6875, -0.9339, 3.028), (-1.007, -0.4764, 3.289), (-1.585, 0.2252, -1.978), (-1.9, 0.05881, 0.1848), (-1.369, -0.05241, 1.986), (-2.057, -0.2399, 3.174), (-3.44, -0.03301, 4.332), (-3.433, 0.002838, 4.336), (-3.426, 0.03869, 4.341), (-3.419, 0.07454, 4.345), (-3.539, 0.003965, 4.317), (-3.531, 0.03982, 4.321), (-3.524, 0.07566, 4.325), (-3.518, 0.3353, 4.449), (-3.637, 0.04094, 4.301), (-3.63, 0.07679, 4.305), (-3.623, 0.1126, 4.309), (-3.616, 0.1485, 4.314), (-3.735, 0.07792, 4.285), (-3.728, 0.1138, 4.29), (-3.721, 0.1496, 4.294), (-3.714, 0.1855, 4.298), (-2.477, 0.3404, -0.813), (-2.719, 0.2381, 0.4722), (-2.962, 0.1358, 1.757), (-3.205, 0.03346, 3.043), (-2.575, 0.3774, -0.8286), (-2.818, 0.2751, 0.4566), (-3.06, 0.1728, 1.742), (-3.303, 0.07043, 3.027), (-2.674, 0.4144, -0.8443), (-2.916, 0.312, 0.441), (-3.159, 0.2097, 1.726), (-3.401, 0.1074, 3.011), (-3.795, 0.3717, -2.717), (-3.014, 0.349, 0.4254), (-3.257, 0.2467, 1.711), (-3.5, 0.1444, 2.996), (-2.206, 0.5861, -2.081), (-2.213, 0.5503, -2.086), (-2.22, 0.5144, -2.09), (-2.227, 0.4786, -2.094), (-1.534, 0.5698, -2.947), (-2.311, 0.5873, -2.101), (-2.318, 0.5514, -2.105), (-2.325, 0.5156, -2.11), (-1.047, 0.5545, -3.508), (-2.41, 0.6242, -2.117), (-2.417, 0.5884, -2.121), (-2.424, 0.5525, -2.125), (-1.44, 0.6559, -3.574), (-2.508, 0.6612, -2.133), (-2.515, 0.6254, -2.137), (-2.522, 0.5895, -2.141), (-1.447, 2.472, 2.97), (-1.298, 3.094, 2.115), (-1.333, 3.2, 1.588), (-1.368, 3.306, 1.061), (-1.974, 2.293, 2.827), (-2.297, 2.791, 2.107), (-1.849, 2.274, 2.053), (-2.137, 2.617, 0.5035), (-3.218, 1.615, 2.665), (-3.114, 1.719, 1.759), (-3.486, 2.097, 0.3493), (-2.906, 1.928, -0.05362), (-4.994, 0.7909, 2.303), (-5.109, 1.089, 1.631), (-4.183, 1.044, -0.2999), (-3.675, 1.238, -0.6107), (-2.975, 0.6646, 4.113), (-2.705, 1.073, 3.834), (-2.067, 1.57, 3.182), (-1.492, 2.238, 2.989), (-2.959, 0.2187, 4.344), (-3.016, 0.9668, 3.948), (-2.943, 1.235, 3.751), (-2.559, 1.819, 3.469), (-3.528, 0.3965, 4.193), (-3.521, 0.592, 4.052), (-3.436, 0.9801, 3.87), (-3.27, 1.223, 3.057), (-3.839, 0.3421, 4.196), (-3.971, 0.4629, 4.09), (-4.636, 0.4495, 3.985), (-4.668, 0.5905, 3.787), (-1.562, 2.855, 0.01113), (-1.576, 2.526, -0.4687), (-1.785, 1.632, -1.024), (-0.02649, 1.725, -3.657), (-2.142, 2.31, -0.5893), (-2.377, 1.962, -1.276), (-2.219, 1.484, -1.341), (-2.591, 1.151, -4.145), (-2.721, 1.765, -1.19), (-2.64, 1.498, -1.419), (-2.558, 1.23, -1.649), (-4.426, 1.911, -5.066), (-3.46, 1.121, -1.911), (-3.099, 1.098, -1.874), (-2.897, 0.9764, -1.957), (-2.695, 0.8547, -2.041), (-3.157, 0.6439, -0.9172), (-3.399, 0.5415, 0.3681), (-3.642, 0.4392, 1.653), (-3.884, 0.3369, 2.939), (-3.765, 0.5563, -1.498), (-4.621, 0.5362, 0.1326), (-4.186, 0.4369, 1.672), (-4.206, 0.3132, 2.876), (-4.086, 0.8548, -2.307), (-5.015, 0.391, 0.004321), (-5.527, 0.4851, 1.789), (-4.528, 0.2895, 2.813), (-4.442, 0.4621, -1.591), (-5.382, 0.9187, -0.728), (-6.715, 0.4765, 1.541), (-4.85, 0.2658, 2.751), (-3.57, 0.3248, 2.997), (-3.327, 0.4271, 1.712), (-3.084, 0.5294, 0.4265), (-2.842, 0.6317, -0.8587), (-3.577, 0.2889, 2.993), (-3.334, 0.3912, 1.708), (-3.091, 0.4935, 0.4223), (-2.849, 0.5959, -0.8629), (-3.584, 0.2531, 2.989), (-3.341, 0.3554, 1.703), (-3.099, 0.4577, 0.4181), (-2.856, 0.56, -0.8671), (-3.591, 0.2172, 2.984), (-3.348, 0.3195, 1.699), (-3.106, 0.4218, 0.414), (-2.863, 0.5242, -0.8713)], [], [(25, 1, 18, 149), (24, 25, 149, 148), (23, 24, 148, 147), (22, 23, 147, 146), (0, 22, 146, 26), (149, 18, 19, 153), (148, 149, 153, 152), (147, 148, 152, 151), (146, 147, 151, 150), (26, 146, 150, 27), (153, 19, 20, 157), (152, 153, 157, 156), (151, 152, 156, 155), (150, 151, 155, 154), (27, 150, 154, 28), (157, 20, 21, 161), (156, 157, 161, 160), (155, 156, 160, 159), (154, 155, 159, 158), (28, 154, 158, 29), (161, 21, 2, 30), (160, 161, 30, 31), (159, 160, 31, 32), (158, 159, 32, 33), (29, 158, 33, 3), (49, 7, 45, 165), (48, 49, 165, 164), (47, 48, 164, 163), (46, 47, 163, 162), (4, 46, 162, 34), (165, 45, 44, 169), (164, 165, 169, 168), (163, 164, 168, 167), (162, 163, 167, 166), (34, 162, 166, 35), (169, 44, 43, 173), (168, 169, 173, 172), (167, 168, 172, 171), (166, 167, 171, 170), (35, 166, 170, 36), (173, 43, 42, 177), (172, 173, 177, 176), (171, 172, 176, 175), (170, 171, 175, 174), (36, 170, 174, 37), (177, 42, 6, 41), (176, 177, 41, 40), (175, 176, 40, 39), (174, 175, 39, 38), (37, 174, 38, 5), (57, 4, 34, 181), (56, 57, 181, 180), (55, 56, 180, 179), (54, 55, 179, 178), (0, 54, 178, 22), (181, 34, 35, 185), (180, 181, 185, 184), (179, 180, 184, 183), (178, 179, 183, 182), (22, 178, 182, 23), (185, 35, 36, 189), (184, 185, 189, 188), (183, 184, 188, 187), (182, 183, 187, 186), (23, 182, 186, 24), (189, 36, 37, 193), (188, 189, 193, 192), (187, 188, 192, 191), (186, 187, 191, 190), (24, 186, 190, 25), (193, 37, 5, 53), (192, 193, 53, 52), (191, 192, 52, 51), (190, 191, 51, 50), (25, 190, 50, 1), (54, 0, 26, 197), (55, 54, 197, 196), (56, 55, 196, 195), (57, 56, 195, 194), (4, 57, 194, 46), (197, 26, 27, 201), (196, 197, 201, 200), (195, 196, 200, 199), (194, 195, 199, 198), (46, 194, 198, 47), (201, 27, 28, 205), (200, 201, 205, 204), (199, 200, 204, 203), (198, 199, 203, 202), (47, 198, 202, 48), (205, 28, 29, 209), (204, 205, 209, 208), (203, 204, 208, 207), (202, 203, 207, 206), (48, 202, 206, 49), (209, 29, 3, 58), (208, 209, 58, 59), (207, 208, 59, 60), (206, 207, 60, 61), (49, 206, 61, 7), (53, 5, 74, 213), (52, 53, 213, 212), (51, 52, 212, 211), (50, 51, 211, 210), (1, 50, 210, 82), (213, 74, 75, 217), (212, 213, 217, 216), (211, 212, 216, 215), (210, 211, 215, 214), (82, 210, 214, 83), (217, 75, 76, 221), (216, 217, 221, 220), (215, 216, 220, 219), (214, 215, 219, 218), (83, 214, 218, 84), (221, 76, 77, 225), (220, 221, 225, 224), (219, 220, 224, 223), (218, 219, 223, 222), (84, 218, 222, 85), (225, 77, 9, 78), (224, 225, 78, 79), (223, 224, 79, 80), (222, 223, 80, 81), (85, 222, 81, 11), (41, 6, 70, 229), (40, 41, 229, 228), (39, 40, 228, 227), (38, 39, 227, 226), (5, 38, 226, 74), (229, 70, 71, 233), (228, 229, 233, 232), (227, 228, 232, 231), (226, 227, 231, 230), (74, 226, 230, 75), (233, 71, 72, 237), (232, 233, 237, 236), (231, 232, 236, 235), (230, 231, 235, 234), (75, 230, 234, 76), (237, 72, 73, 241), (236, 237, 241, 240), (235, 236, 240, 239), (234, 235, 239, 238), (76, 234, 238, 77), (241, 73, 8, 86), (240, 241, 86, 87), (239, 240, 87, 88), (238, 239, 88, 89), (77, 238, 89, 9), (18, 1, 82, 245), (19, 18, 245, 244), (20, 19, 244, 243), (21, 20, 243, 242), (2, 21, 242, 62), (245, 82, 83, 249), (244, 245, 249, 248), (243, 244, 248, 247), (242, 243, 247, 246), (62, 242, 246, 63), (249, 83, 84, 253), (248, 249, 253, 252), (247, 248, 252, 251), (246, 247, 251, 250), (63, 246, 250, 64), (253, 84, 85, 257), (252, 253, 257, 256), (251, 252, 256, 255), (250, 251, 255, 254), (64, 250, 254, 65), (257, 85, 11, 93), (256, 257, 93, 92), (255, 256, 92, 91), (254, 255, 91, 90), (65, 254, 90, 10), (78, 9, 89, 261), (79, 78, 261, 260), (80, 79, 260, 259), (81, 80, 259, 258), (11, 81, 258, 93), (261, 89, 88, 265), (260, 261, 265, 264), (259, 260, 264, 263), (258, 259, 263, 262), (93, 258, 262, 92), (265, 88, 87, 269), (264, 265, 269, 268), (263, 264, 268, 267), (262, 263, 267, 266), (92, 262, 266, 91), (269, 87, 86, 273), (268, 269, 273, 272), (267, 268, 272, 271), (266, 267, 271, 270), (91, 266, 270, 90), (273, 86, 8, 66), (272, 273, 66, 67), (271, 272, 67, 68), (270, 271, 68, 69), (90, 270, 69, 10), (70, 6, 94, 277), (71, 70, 277, 276), (72, 71, 276, 275), (73, 72, 275, 274), (8, 73, 274, 102), (277, 94, 95, 281), (276, 277, 281, 280), (275, 276, 280, 279), (274, 275, 279, 278), (102, 274, 278, 103), (281, 95, 96, 285), (280, 281, 285, 284), (279, 280, 284, 283), (278, 279, 283, 282), (103, 278, 282, 104), (285, 96, 97, 289), (284, 285, 289, 288), (283, 284, 288, 287), (282, 283, 287, 286), (104, 282, 286, 105), (289, 97, 15, 101), (288, 289, 101, 100), (287, 288, 100, 99), (286, 287, 99, 98), (105, 286, 98, 13), (66, 8, 102, 293), (67, 66, 293, 292), (68, 67, 292, 291), (69, 68, 291, 290), (10, 69, 290, 110), (293, 102, 103, 297), (292, 293, 297, 296), (291, 292, 296, 295), (290, 291, 295, 294), (110, 290, 294, 111), (297, 103, 104, 301), (296, 297, 301, 300), (295, 296, 300, 299), (294, 295, 299, 298), (111, 294, 298, 112), (301, 104, 105, 305), (300, 301, 305, 304), (299, 300, 304, 303), (298, 299, 303, 302), (112, 298, 302, 113), (305, 105, 13, 109), (304, 305, 109, 108), (303, 304, 108, 107), (302, 303, 107, 106), (113, 302, 106, 12), (65, 10, 110, 309), (64, 65, 309, 308), (63, 64, 308, 307), (62, 63, 307, 306), (2, 62, 306, 118), (309, 110, 111, 313), (308, 309, 313, 312), (307, 308, 312, 311), (306, 307, 311, 310), (118, 306, 310, 119), (313, 111, 112, 317), (312, 313, 317, 316), (311, 312, 316, 315), (310, 311, 315, 314), (119, 310, 314, 120), (317, 112, 113, 321), (316, 317, 321, 320), (315, 316, 320, 319), (314, 315, 319, 318), (120, 314, 318, 121), (321, 113, 12, 114), (320, 321, 114, 115), (319, 320, 115, 116), (318, 319, 116, 117), (121, 318, 117, 17), (58, 3, 122, 325), (59, 58, 325, 324), (60, 59, 324, 323), (61, 60, 323, 322), (7, 61, 322, 130), (325, 122, 123, 329), (324, 325, 329, 328), (323, 324, 328, 327), (322, 323, 327, 326), (130, 322, 326, 131), (329, 123, 124, 333), (328, 329, 333, 332), (327, 328, 332, 331), (326, 327, 331, 330), (131, 326, 330, 132), (333, 124, 125, 337), (332, 333, 337, 336), (331, 332, 336, 335), (330, 331, 335, 334), (132, 330, 334, 133), (337, 125, 16, 129), (336, 337, 129, 128), (335, 336, 128, 127), (334, 335, 127, 126), (133, 334, 126, 14), (45, 7, 130, 341), (44, 45, 341, 340), (43, 44, 340, 339), (42, 43, 339, 338), (6, 42, 338, 94), (341, 130, 131, 345), (340, 341, 345, 344), (339, 340, 344, 343), (338, 339, 343, 342), (94, 338, 342, 95), (345, 131, 132, 349), (344, 345, 349, 348), (343, 344, 348, 347), (342, 343, 347, 346), (95, 342, 346, 96), (349, 132, 133, 353), (348, 349, 353, 352), (347, 348, 352, 351), (346, 347, 351, 350), (96, 346, 350, 97), (353, 133, 14, 134), (352, 353, 134, 135), (351, 352, 135, 136), (350, 351, 136, 137), (97, 350, 137, 15), (30, 2, 118, 357), (31, 30, 357, 356), (32, 31, 356, 355), (33, 32, 355, 354), (3, 33, 354, 122), (357, 118, 119, 361), (356, 357, 361, 360), (355, 356, 360, 359), (354, 355, 359, 358), (122, 354, 358, 123), (361, 119, 120, 365), (360, 361, 365, 364), (359, 360, 364, 363), (358, 359, 363, 362), (123, 358, 362, 124), (365, 120, 121, 369), (364, 365, 369, 368), (363, 364, 368, 367), (362, 363, 367, 366), (124, 362, 366, 125), (369, 121, 17, 141), (368, 369, 141, 140), (367, 368, 140, 139), (366, 367, 139, 138), (125, 366, 138, 16), (142, 15, 137, 373), (143, 142, 373, 372), (144, 143, 372, 371), (145, 144, 371, 370), (17, 145, 370, 141), (373, 137, 136, 377), (372, 373, 377, 376), (371, 372, 376, 375), (370, 371, 375, 374), (141, 370, 374, 140), (377, 136, 135, 381), (376, 377, 381, 380), (375, 376, 380, 379), (374, 375, 379, 378), (140, 374, 378, 139), (381, 135, 134, 385), (380, 381, 385, 384), (379, 380, 384, 383), (378, 379, 383, 382), (139, 378, 382, 138), (385, 134, 14, 126), (384, 385, 126, 127), (383, 384, 127, 128), (382, 383, 128, 129), (138, 382, 129, 16), (145, 17, 117, 389), (144, 145, 389, 388), (143, 144, 388, 387), (142, 143, 387, 386), (15, 142, 386, 101), (389, 117, 116, 393), (388, 389, 393, 392), (387, 388, 392, 391), (386, 387, 391, 390), (101, 386, 390, 100), (393, 116, 115, 397), (392, 393, 397, 396), (391, 392, 396, 395), (390, 391, 395, 394), (100, 390, 394, 99), (397, 115, 114, 401), (396, 397, 401, 400), (395, 396, 400, 399), (394, 395, 399, 398), (99, 394, 398, 98), (401, 114, 12, 106), (400, 401, 106, 107), (399, 400, 107, 108), (398, 399, 108, 109), (98, 398, 109, 13)])
me_cube_727.polygons.foreach_set('use_smooth', [True] * 400)
_k = {(1, 18): 0.08235, (18, 19): 0.08235, (19, 20): 0.08235, (20, 21): 0.08235, (2, 21): 0.08235, (0, 22): 0.08235, (22, 23): 0.08235, (23, 24): 0.08235, (24, 25): 0.08235, (1, 25): 0.08235, (0, 26): 0.08235, (26, 27): 0.08235, (27, 28): 0.08235, (28, 29): 0.08235, (3, 29): 0.08235, (2, 30): 0.08235, (30, 31): 0.08235, (31, 32): 0.08235, (32, 33): 0.08235, (3, 33): 0.08235, (4, 34): 0.08235, (34, 35): 0.08235, (35, 36): 0.08235, (36, 37): 0.08235, (5, 37): 0.08235, (5, 38): 0.08235, (38, 39): 0.08235, (39, 40): 0.08235, (40, 41): 0.08235, (6, 41): 0.08235, (6, 42): 0.08235, (42, 43): 0.08235, (43, 44): 0.08235, (44, 45): 0.08235, (7, 45): 0.08235, (4, 46): 0.08235, (46, 47): 0.08235, (47, 48): 0.08235, (48, 49): 0.08235, (7, 49): 0.08235, (1, 50): 0.08235, (50, 51): 0.08235, (51, 52): 0.08235, (52, 53): 0.08235, (5, 53): 0.08235, (0, 54): 0.08235, (54, 55): 0.08235, (55, 56): 0.08235, (56, 57): 0.08235, (4, 57): 0.08235, (3, 58): 0.08235, (58, 59): 0.08235, (59, 60): 0.08235, (60, 61): 0.08235, (7, 61): 0.08235, (2, 62): 0.08235, (62, 63): 0.08235, (63, 64): 0.08235, (64, 65): 0.08235, (10, 65): 0.08235, (8, 66): 0.08235, (66, 67): 0.08235, (67, 68): 0.08235, (68, 69): 0.08235, (10, 69): 0.08235, (6, 70): 0.08235, (70, 71): 0.08235, (71, 72): 0.08235, (72, 73): 0.08235, (8, 73): 0.08235, (5, 74): 0.08235, (74, 75): 0.08235, (75, 76): 0.08235, (76, 77): 0.08235, (9, 77): 0.08235, (9, 78): 0.08235, (78, 79): 0.08235, (79, 80): 0.08235, (80, 81): 0.08235, (11, 81): 0.08235, (1, 82): 0.08235, (82, 83): 0.08235, (83, 84): 0.08235, (84, 85): 0.08235, (11, 85): 0.08235, (8, 86): 0.08235, (86, 87): 0.08235, (87, 88): 0.08235, (88, 89): 0.08235, (9, 89): 0.08235, (10, 90): 0.08235, (90, 91): 0.08235, (91, 92): 0.08235, (92, 93): 0.08235, (11, 93): 0.08235, (6, 94): 0.08235, (94, 95): 0.08235, (95, 96): 0.08235, (96, 97): 0.08235, (15, 97): 0.08235, (13, 98): 0.08235, (98, 99): 0.08235, (99, 100): 0.08235, (100, 101): 0.08235, (15, 101): 0.08235, (8, 102): 0.08235, (102, 103): 0.08235, (103, 104): 0.08235, (104, 105): 0.08235, (13, 105): 0.08235, (12, 106): 0.08235, (106, 107): 0.08235, (107, 108): 0.08235, (108, 109): 0.08235, (13, 109): 0.08235, (10, 110): 0.08235, (110, 111): 0.08235, (111, 112): 0.08235, (112, 113): 0.08235, (12, 113): 0.08235, (12, 114): 0.08235, (114, 115): 0.08235, (115, 116): 0.08235, (116, 117): 0.08235, (17, 117): 0.08235, (2, 118): 0.08235, (118, 119): 0.08235, (119, 120): 0.08235, (120, 121): 0.08235, (17, 121): 0.08235, (3, 122): 0.08235, (122, 123): 0.08235, (123, 124): 0.08235, (124, 125): 0.08235, (16, 125): 0.08235, (14, 126): 0.08235, (126, 127): 0.08235, (127, 128): 0.08235, (128, 129): 0.08235, (16, 129): 0.08235, (7, 130): 0.08235, (130, 131): 0.08235, (131, 132): 0.08235, (132, 133): 0.08235, (14, 133): 0.08235, (14, 134): 0.08235, (134, 135): 0.08235, (135, 136): 0.08235, (136, 137): 0.08235, (15, 137): 0.08235, (16, 138): 0.08235, (138, 139): 0.08235, (139, 140): 0.08235, (140, 141): 0.08235, (17, 141): 0.08235, (15, 142): 0.08235, (142, 143): 0.08235, (143, 144): 0.08235, (144, 145): 0.08235, (17, 145): 0.08235}
me_cube_727.attributes.new('crease_edge', 'FLOAT', 'EDGE').data.foreach_set('value', [_k.get((min(e.vertices), max(e.vertices)), 0.0) for e in me_cube_727.edges])
me_cube_727.materials.append(mat_material_001)
me_cube_727.use_remesh_preserve_volume = False
me_cube_727.use_remesh_preserve_attributes = False
me_cube_727.use_mirror_vertex_groups = False
me_cube_727.update()
me_sphere = bpy.data.meshes.new('Sphere')
me_sphere.from_pydata([(-1.333e-06, 1.25e-06, 31.62), (-22.88, 16.62, 14.14), (8.74, 26.9, 14.14), (28.28, 4.856e-07, 14.14), (-8.74, 26.9, -14.14), (22.88, 16.62, -14.14), (-28.28, -7.508e-07, -14.14), (1.432e-06, -1.515e-06, -31.62), (-13.45, 9.772, 26.9), (5.137, 15.81, 26.9), (-8.313, 25.58, 16.63), (-26.9, 5.941e-07, 16.63), (16.63, 1.043e-06, 26.9), (21.76, 15.81, 16.63), (-30.08, 9.772, -1.941e-06), (-18.59, 25.58, -2.13e-06), (4.973e-08, 31.62, -1.581e-06), (18.59, 25.58, -5.047e-07), (30.08, 9.772, 6.886e-07), (-21.76, 15.81, -16.63), (8.313, 25.58, -16.63), (26.9, -8.593e-07, -16.63), (-16.63, -1.308e-06, -26.9), (-5.137, 15.81, -26.9), (13.45, 9.772, -26.9), (-24.33, 17.68, -2.035e-06), (-20.73, 21.1, 7.071), (-21.46, 21.63, -2.082e-06), (-19.66, 23.34, 3.536), (-22.53, 19.39, 3.536), (-22.9, 19.65, -2.059e-06), (-20.02, 23.61, -2.106e-06), (-20.2, 22.22, 5.303), (-19.12, 24.46, 1.768), (-21.63, 20.25, 5.303), (-23.43, 18.53, 1.768), (-20.56, 22.49, 1.768), (-21.1, 21.37, 3.536), (-22.0, 20.51, 1.768), (-22.18, 20.64, -2.071e-06), (-20.74, 22.62, -2.094e-06), (-19.93, 22.78, 4.419), (-19.39, 23.9, 2.652), (-22.08, 19.82, 4.419), (-22.98, 18.96, 2.652), (-21.01, 22.06, 0.8839), (-20.11, 22.92, 2.652), (-21.82, 20.38, 3.536), (-20.38, 22.36, 3.536), (-21.73, 21.07, 0.8839), (-22.26, 19.95, 2.652), (-20.29, 23.05, 0.8839), (-19.57, 24.04, 0.8839), (-19.84, 23.48, 1.768), (-20.83, 21.93, 2.652), (-21.55, 20.94, 2.652), (-21.28, 21.5, 1.768), (-23.16, 19.09, 0.8839), (-22.45, 20.08, 0.8839), (-22.71, 19.52, 1.768), (-21.37, 20.81, 4.419), (-20.65, 21.8, 4.419), (-20.92, 21.24, 5.303), (-6.725, 4.886, 29.26), (-18.17, 13.2, 20.52), (2.569, 7.906, 29.26), (6.939, 21.36, 20.52), (0.2137, 26.24, 15.38), (-15.6, 21.1, 15.38), (-24.89, 8.312, 15.38), (-29.18, 4.886, -7.071), (-26.48, 13.2, 7.071), (-13.66, 26.24, -7.071), (4.37, 29.26, 7.071), (-4.37, 29.26, -7.071), (13.66, 26.24, 7.071), (20.73, 21.1, -7.071), (-25.02, 7.906, -15.38), (-15.25, 21.36, -15.38), (-0.2137, 26.24, -15.38), (15.6, 21.1, -15.38), (-22.45, -1.03e-06, -20.52), (-8.313, -1.412e-06, -29.26), (-6.939, 21.36, -20.52), (-2.569, 7.906, -29.26), (18.17, 13.2, -20.52), (6.725, 4.886, -29.26), (-10.88, 17.68, 21.76), (-4.156, 12.79, 26.9), (-1.588, 20.7, 21.76), (-20.17, 4.886, 21.76), (-28.49, 4.886, 8.313), (-4.156, 28.6, 8.313), (-13.45, 25.58, 8.313), (-9.294, 28.6, -1.855e-06), (-25.92, 12.79, -8.313), (-20.17, 20.7, -8.313), (4.156, 28.6, -8.313), (9.294, 28.6, -1.043e-06), (13.45, 25.58, -8.313), (-13.45, 15.81, -21.76), (-19.19, 7.906, -21.76), (-10.88, 7.906, -26.9), (10.88, 17.68, -21.76), (1.588, 20.7, -21.76), (4.156, 12.79, -26.9), (-19.08, 24.81, 0.4419)], [], [(9, 13, 12), (3, 12, 13), (18, 3, 13), (13, 17, 18), (21, 18, 5), (30, 25, 19), (26, 32, 10), (25, 35, 1), (34, 26, 1), (31, 40, 19), (40, 27, 19), (27, 39, 19), (39, 30, 19), (32, 41, 10), (41, 28, 10), (28, 42, 10), (42, 33, 10), (51, 36, 45), (45, 40, 51), (31, 51, 40), (40, 45, 27), (51, 31, 52), (52, 53, 51), (36, 51, 53), (53, 52, 33), (42, 28, 46), (46, 53, 42), (33, 42, 53), (53, 46, 36), (54, 36, 46), (46, 48, 54), (37, 54, 48), (48, 46, 28), (54, 37, 55), (55, 56, 54), (36, 54, 56), (56, 55, 38), (49, 27, 45), (45, 56, 49), (38, 49, 56), (56, 45, 36), (50, 38, 55), (55, 47, 50), (29, 50, 47), (47, 55, 37), (30, 57, 25), (57, 35, 25), (57, 30, 58), (58, 59, 57), (35, 57, 59), (59, 58, 38), (50, 29, 44), (44, 59, 50), (38, 50, 59), (59, 44, 35), (49, 38, 58), (58, 39, 49), (27, 49, 39), (39, 58, 30), (60, 34, 43), (43, 47, 60), (37, 60, 47), (47, 43, 29), (60, 37, 61), (61, 62, 60), (34, 60, 62), (62, 61, 32), (34, 62, 26), (62, 32, 26), (41, 32, 61), (61, 48, 41), (28, 41, 48), (48, 61, 37), (35, 44, 1), (44, 29, 1), (29, 43, 1), (43, 34, 1), (68, 10, 87), (87, 64, 68), (1, 68, 64), (64, 87, 8), (88, 8, 87), (87, 89, 88), (9, 88, 89), (89, 87, 10), (67, 2, 66), (66, 89, 67), (10, 67, 89), (89, 66, 9), (88, 9, 65), (65, 63, 88), (8, 88, 63), (65, 0, 63), (90, 11, 69), (69, 64, 90), (8, 90, 64), (64, 69, 1), (9, 66, 13), (66, 2, 13), (0, 65, 12), (65, 9, 12), (91, 14, 71), (71, 69, 91), (11, 91, 69), (69, 71, 1), (92, 16, 73), (73, 67, 92), (10, 92, 67), (67, 73, 2), (92, 10, 93), (93, 94, 92), (16, 92, 94), (94, 93, 15), (72, 4, 74), (74, 94, 72), (15, 72, 94), (94, 74, 16), (17, 76, 18), (76, 5, 18), (2, 75, 13), (75, 17, 13), (77, 19, 95), (95, 70, 77), (6, 77, 70), (70, 95, 14), (78, 4, 72), (72, 96, 78), (19, 78, 96), (96, 72, 15), (79, 20, 97), (97, 74, 79), (4, 79, 74), (74, 97, 16), (98, 16, 97), (97, 99, 98), (17, 98, 99), (99, 97, 20), (80, 5, 76), (76, 99, 80), (20, 80, 99), (99, 76, 17), (98, 17, 75), (75, 73, 98), (16, 98, 73), (73, 75, 2), (100, 23, 83), (83, 78, 100), (19, 100, 78), (78, 83, 4), (100, 19, 101), (101, 102, 100), (23, 100, 102), (102, 101, 22), (82, 7, 84), (84, 102, 82), (22, 82, 102), (102, 84, 23), (81, 22, 101), (101, 77, 81), (6, 81, 77), (77, 101, 19), (103, 24, 85), (85, 80, 103), (20, 103, 80), (80, 85, 5), (103, 20, 104), (104, 105, 103), (24, 103, 105), (105, 104, 23), (84, 7, 86), (86, 105, 84), (23, 84, 105), (105, 86, 24), (83, 23, 104), (104, 79, 83), (4, 83, 79), (79, 104, 20), (5, 85, 21), (85, 24, 21), (14, 95, 25), (95, 19, 25), (1, 71, 25), (71, 14, 25), (10, 68, 26), (68, 1, 26), (19, 96, 31), (96, 15, 31), (15, 93, 33), (93, 10, 33), (52, 106, 33), (106, 15, 33), (15, 106, 31), (106, 52, 31)])
me_sphere.use_remesh_preserve_volume = False
me_sphere.use_remesh_preserve_attributes = False
me_sphere.use_mirror_vertex_groups = False
me_sphere.update()
me_plane = bpy.data.meshes.new('Plane')
me_plane.from_pydata([(4.25, 4.06, 0.0), (4.25, -4.25, 0.0), (-4.06, -4.25, 0.0), (-4.06, 4.06, 0.0)], [], [(0, 3, 2, 1)])
me_plane.materials.append(mat_transparent)
me_plane.use_remesh_preserve_volume = False
me_plane.use_remesh_preserve_attributes = False
me_plane.use_mirror_vertex_groups = False
me_plane.update()

# ---- objects
ob_cube = bpy.data.objects.new('Cube', me_cube_020)
ob_plane_001 = bpy.data.objects.new('Plane.001', me_plane_093)
ob_cube_002 = bpy.data.objects.new('Cube.002', me_cube)
ob_cube_555 = bpy.data.objects.new('Cube.555', me_cube_025)
ob_cube_556 = bpy.data.objects.new('Cube.556', me_cube_727)
ob_camera = bpy.data.objects.new('Camera', cam_camera_001)
ob_sphere = bpy.data.objects.new('Sphere', me_sphere)
ob_lamp_001 = bpy.data.objects.new('Lamp.001', light_lamp)
ob_plane = bpy.data.objects.new('Plane', me_plane)

# ---- transforms, parenting, visibility, modifiers, constraints
ob_cube.location = (5.267, 9.759, 0.8495)
ob_cube.rotation_euler = (0.8447, 0.1218, -12.75)
ob_cube.scale = (0.5239, 0.5239, 0.5239)
ob_cube.lock_rotations_4d = False
ob_cube.empty_display_type = 'ARROWS'
ob_cube.color = (0.0, 0.0, 0.0, 1.0)
ob_cube.lineart.crease_threshold = 0.0
ob_plane_001.location = (-2.505, -0.1053, 0.04984)
ob_plane_001.rotation_euler = (-6.361e-19, 1.455e-11, -12.57)
ob_plane_001.scale = (0.5026, 0.5026, 0.5026)
ob_plane_001.lock_rotations_4d = False
ob_plane_001.empty_display_type = 'ARROWS'
ob_plane_001.color = (0.0, 0.0, 0.0, 1.0)
ob_plane_001.lineart.crease_threshold = 0.0
ob_cube_002.location = (-1.178, 11.78, 0.9323)
ob_cube_002.rotation_euler = (0.0, 0.0, -21.99)
ob_cube_002.scale = (0.5782, 0.5782, 0.5782)
ob_cube_002.lock_rotations_4d = False
ob_cube_002.empty_display_type = 'ARROWS'
ob_cube_002.lineart.crease_threshold = 0.0
ob_cube_555.location = (-1.979, 2.05, 0.2596)
ob_cube_555.rotation_euler = (1.461, -0.1448, -28.14)
ob_cube_555.scale = (0.7162, 0.4006, 0.3921)
ob_cube_555.lock_rotations_4d = False
ob_cube_555.empty_display_type = 'ARROWS'
ob_cube_555.color = (0.0, 0.0, 0.0, 1.0)
ob_cube_555.lineart.crease_threshold = 0.0
_m = ob_cube_555.modifiers.new('Subsurf', 'SUBSURF')
_m.uv_smooth = 'PRESERVE_CORNERS'
_m.quality = 2
_m.levels = 3
_m.show_only_control_edges = False
ob_cube_556.location = (-1.991, -2.081, 0.3424)
ob_cube_556.rotation_euler = (1.618, -0.1045, -28.38)
ob_cube_556.scale = (0.7754, 0.41, -0.3839)
ob_cube_556.lock_rotations_4d = False
ob_cube_556.empty_display_type = 'ARROWS'
ob_cube_556.color = (0.0, 0.0, 0.0, 1.0)
ob_cube_556.lineart.crease_threshold = 0.0
_m = ob_cube_556.modifiers.new('Subsurf', 'SUBSURF')
_m.uv_smooth = 'PRESERVE_CORNERS'
_m.quality = 2
_m.levels = 3
_m.show_only_control_edges = False
ob_camera.location = (10.0, -10.0, 11.6)
ob_camera.rotation_euler = (1.047, 0.0, 0.7854)
ob_camera.lock_rotations_4d = False
ob_camera.empty_display_type = 'ARROWS'
ob_camera.color = (0.0, 0.0, 0.0, 1.0)
ob_camera.lineart.crease_threshold = 0.0
ob_sphere.location = (-0.02993, 0.1261, 0.07312)
ob_sphere.rotation_euler = (1.571, -0.0, 1.571)
ob_sphere.lock_rotations_4d = False
ob_sphere.empty_display_type = 'ARROWS'
ob_sphere.color = (0.0, 0.0, 0.0, 1.0)
ob_sphere.show_instancer_for_render = False
ob_sphere.instance_type = 'VERTS'
ob_sphere.use_instance_vertices_rotation = True
ob_sphere.lineart.crease_threshold = 0.0
ob_lamp_001.parent = ob_sphere
ob_lamp_001.matrix_parent_inverse = Matrix(((-4.371e-08, 1.0, -2.118e-22, -0.1261), (4.371e-08, 1.911e-15, 1.0, -0.07312), (1.0, 4.371e-08, -4.371e-08, 0.02993), (0.0, 0.0, 0.0, 1.0)))
ob_lamp_001.location = (-0.02993, 0.1261, 0.07312)
ob_lamp_001.rotation_euler = (1.571, -0.0, 1.571)
ob_lamp_001.lock_rotations_4d = False
ob_lamp_001.empty_display_type = 'ARROWS'
ob_lamp_001.color = (0.0, 0.0, 0.0, 1.0)
ob_lamp_001.lineart.crease_threshold = 0.0
ob_plane.location = (0.0003072, 0.0003849, 0.0001214)
ob_plane.lock_rotations_4d = False
ob_plane.empty_display_type = 'ARROWS'
ob_plane.color = (0.0, 0.0, 0.0, 1.0)
ob_plane.lineart.crease_threshold = 0.0

# ---- collection membership
col_collection_1.objects.link(ob_cube)
col_collection_1.objects.link(ob_plane_001)
col_collection_1.objects.link(ob_cube_002)
col_collection_1.objects.link(ob_cube_555)
col_collection_1.objects.link(ob_cube_556)
col_collection_2.objects.link(ob_camera)
col_collection_3.objects.link(ob_sphere)
col_collection_3.objects.link(ob_lamp_001)
col_collection_4.objects.link(ob_plane)

# ---- scene / render settings (as saved in the file)
scene.camera = ob_camera
scene.frame_start = 1; scene.frame_end = 250; scene.frame_set(3)
scene.render.engine = 'BLENDER_EEVEE_NEXT'
scene.render.image_settings.color_mode = 'RGB'
scene.render.image_settings.compression = 90
scene.render.resolution_x = 28
scene.render.resolution_y = 28
scene.render.pixel_aspect_x = 100.0
scene.render.pixel_aspect_y = 100.0
scene.render.fps = 25
scene.render.dither_intensity = 0.0
scene.render.use_compositing = False
scene.render.use_sequencer = False
scene.render.bake_margin = 2
scene.render.bake_bias = 0.0
scene.render.use_stamp_time = False
scene.render.use_stamp_date = False
scene.render.use_stamp_frame = False
scene.render.use_stamp_camera = False
scene.render.use_stamp_scene = False
scene.render.use_stamp_filename = False
scene.render.use_stamp_render_time = False
scene.render.stamp_font_size = 0
scene.cycles.use_denoising = False
scene.cycles.samples = 10
scene.cycles.sampling_pattern = 'TABULATED_SOBOL'
scene.cycles.light_sampling_threshold = 0.0
scene.cycles.use_adaptive_sampling = False
scene.cycles.use_light_tree = False
scene.cycles.blur_glossy = 0.0
scene.cycles.volume_bounces = 1
scene.cycles.pixel_filter_type = 'GAUSSIAN'
scene.cycles.sample_clamp_indirect = 0.0
scene.view_settings.view_transform = 'Raw'
bpy.context.view_layer.update()
